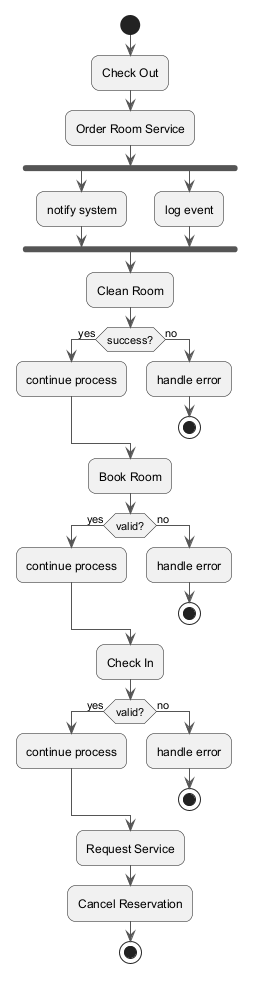

The diagram above was rendered by PlantUML. Its source (embedded in the PNG):
@startuml
skinparam backgroundColor #FFFFFF
skinparam roundCorner 15
skinparam ArrowColor #555555
start
:Check Out;
:Order Room Service;
fork
:notify system;
fork again
:log event;
end fork
:Clean Room;
if (success?) then (yes)
:continue process;
else (no)
:handle error;
stop
endif
:Book Room;
if (valid?) then (yes)
:continue process;
else (no)
:handle error;
stop
endif
:Check In;
if (valid?) then (yes)
:continue process;
else (no)
:handle error;
stop
endif
:Request Service;
:Cancel Reservation;
stop
@enduml